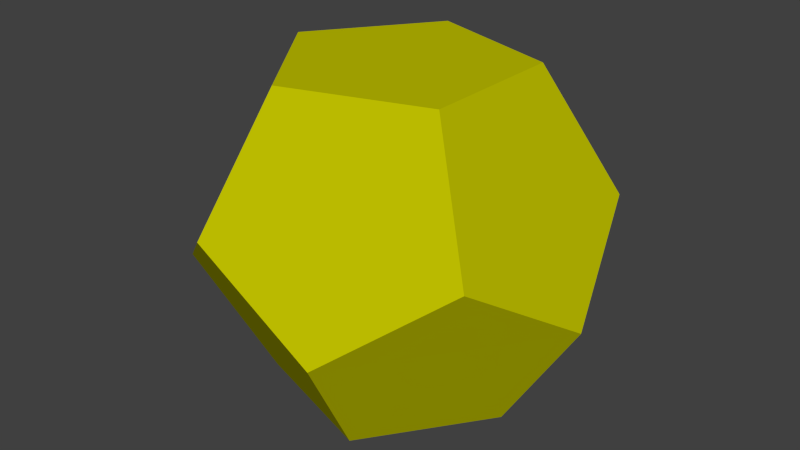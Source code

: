 # Source: heavy.blend  (saved by Blender 2.76.0; exported with 4.5.12 LTS)
import bpy
from mathutils import Matrix  # noqa: F401  (used for matrix-valued properties, if any)

bpy.ops.wm.read_factory_settings(use_empty=True)
scene = bpy.context.scene
scene.name = 'Scene'

# ---- collections
col_collection_1 = bpy.data.collections.new('Collection 1'); scene.collection.children.link(col_collection_1)

# ---- materials (node trees are filled in below, after node groups)
mat_material_002 = bpy.data.materials.new('Material.002')
mat_material_002.alpha_threshold = 0.0
mat_material_002.diffuse_color = (0.5225, 0.5225, 0.0, 1.0)
mat_material_002.roughness = 0.5

# ---- material node trees

# ---- world
world_world = bpy.data.worlds.new('World'); scene.world = world_world
world_world.color = (0.05088, 0.05088, 0.05088)
world_world.use_sun_shadow = False
world_world.sun_shadow_jitter_overblur = 0.0
world_world.cycles.sampling_method = 'MANUAL'
world_world.cycles.sample_map_resolution = 256

# ---- meshes
me_icosphere_001 = bpy.data.meshes.new('Icosphere.001')
me_icosphere_001.from_pydata([(0.1491, 0.4587, 0.005249), (0.4824, 0.0, 0.005251), (0.7805, -4.917e-05, 0.4877), (0.6315, -0.4588, 0.7858), (-0.3903, -0.2836, 0.0053), (0.149, -0.4588, 0.005299), (0.2411, -0.7423, 0.4877), (-0.2412, -0.7423, 0.7858), (-0.6314, -0.4588, 0.4877), (-0.3903, 0.2835, 0.0053), (-0.7806, 0.0, 0.7858), (-0.6315, 0.4587, 0.4877), (-0.2412, 0.7423, 0.7858), (0.2411, 0.7423, 0.4877), (0.6315, 0.4588, 0.7858), (0.3903, -0.2836, 1.268), (-0.1491, -0.4588, 1.268), (-0.4824, -4.634e-05, 1.268), (-0.1491, 0.4588, 1.268), (0.3902, 0.2835, 1.268)], [], [(4, 5, 6, 7, 8), (4, 9, 0, 1, 5), (1, 2, 3, 6, 5), (9, 4, 8, 10, 11), (0, 9, 11, 12, 13), (2, 1, 0, 13, 14), (7, 6, 3, 15, 16), (10, 8, 7, 16, 17), (12, 11, 10, 17, 18), (14, 13, 12, 18, 19), (3, 2, 14, 19, 15), (16, 15, 19, 18, 17)])
me_icosphere_001.materials.append(mat_material_002)
me_icosphere_001.use_remesh_preserve_volume = False
me_icosphere_001.use_remesh_preserve_attributes = False
me_icosphere_001.use_mirror_vertex_groups = False
me_icosphere_001.update()

# ---- objects
ob_heavy = bpy.data.objects.new('Heavy', me_icosphere_001)

# ---- transforms, parenting, visibility, modifiers, constraints
ob_heavy.location = (0.0, 0.0, -1.192e-07)
ob_heavy.scale = (2.667, 2.667, 2.667)
ob_heavy.lineart.crease_threshold = 0.0

# ---- collection membership
col_collection_1.objects.link(ob_heavy)

# ---- scene / render settings (as saved in the file)
scene.frame_start = 1; scene.frame_end = 250; scene.frame_set(1)
scene.render.engine = 'BLENDER_EEVEE_NEXT'
scene.render.resolution_percentage = 50
scene.render.dither_intensity = 0.0
scene.cycles.use_denoising = False
scene.cycles.samples = 10
scene.cycles.sampling_pattern = 'TABULATED_SOBOL'
scene.cycles.light_sampling_threshold = 0.0
scene.cycles.use_adaptive_sampling = False
scene.cycles.use_light_tree = False
scene.cycles.blur_glossy = 0.0
scene.cycles.pixel_filter_type = 'GAUSSIAN'
scene.cycles.sample_clamp_indirect = 0.0
scene.view_settings.view_transform = 'Standard'
bpy.context.view_layer.update()

# ---- added for rendering (the .blend has no active camera and no usable light): camera, sun
cam_auto = bpy.data.cameras.new('AutoCamera')
cam_auto.lens = 50.0
cam_auto.sensor_width = 36.0
cam_auto.clip_end = 1000.0
ob_auto_camera = bpy.data.objects.new('AutoCamera', cam_auto)
scene.collection.objects.link(ob_auto_camera)
ob_auto_camera.location = (6.16307, -7.39571, 6.62894)
ob_auto_camera.rotation_euler = (1.09748, -7.21219e-08, 0.694738)
scene.camera = ob_auto_camera
light_auto_sun = bpy.data.lights.new('AutoSun', 'SUN')
light_auto_sun.energy = 3.0
light_auto_sun.angle = 0.0523599
ob_auto_sun = bpy.data.objects.new('AutoSun', light_auto_sun)
scene.collection.objects.link(ob_auto_sun)
ob_auto_sun.rotation_euler = (0.872665, 0.174533, 0.523599)
bpy.context.view_layer.update()
